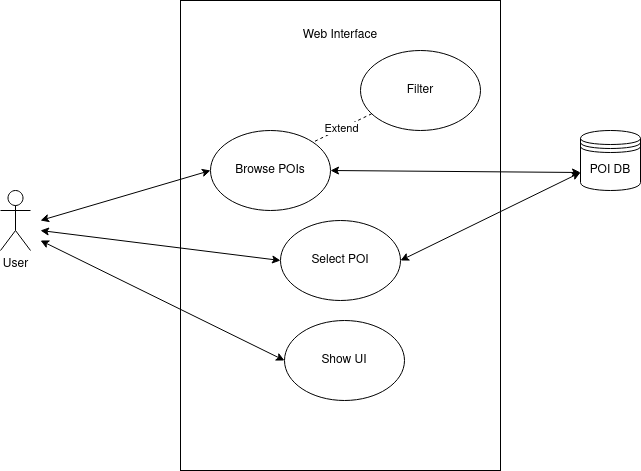

The diagram above was exported from draw.io. Its source (the exported page's mxGraphModel, read from the mxfile embedded in the PNG):
<mxGraphModel dx="820" dy="1623" grid="1" gridSize="10" guides="1" tooltips="1" connect="1" arrows="1" fold="1" page="1" pageScale="1" pageWidth="827" pageHeight="1169" math="0" shadow="0">
  <root>
    <mxCell id="0" />
    <mxCell id="1" parent="0" />
    <mxCell id="lHm6YzJax8EiIVZdgxPP-1" value="" style="rounded=0;whiteSpace=wrap;html=1;" vertex="1" parent="1">
      <mxGeometry x="250" y="-10" width="320" height="470" as="geometry" />
    </mxCell>
    <mxCell id="lHm6YzJax8EiIVZdgxPP-2" value="Web Interface" style="text;html=1;strokeColor=none;fillColor=none;align=center;verticalAlign=middle;whiteSpace=wrap;rounded=0;" vertex="1" parent="1">
      <mxGeometry x="355" y="10" width="110" height="30" as="geometry" />
    </mxCell>
    <mxCell id="lHm6YzJax8EiIVZdgxPP-3" value="POI DB" style="shape=datastore;whiteSpace=wrap;html=1;" vertex="1" parent="1">
      <mxGeometry x="650" y="120" width="60" height="60" as="geometry" />
    </mxCell>
    <mxCell id="lHm6YzJax8EiIVZdgxPP-4" value="User" style="shape=umlActor;verticalLabelPosition=bottom;verticalAlign=top;html=1;outlineConnect=0;" vertex="1" parent="1">
      <mxGeometry x="70" y="180" width="30" height="60" as="geometry" />
    </mxCell>
    <mxCell id="lHm6YzJax8EiIVZdgxPP-5" value="Browse POIs" style="ellipse;whiteSpace=wrap;html=1;" vertex="1" parent="1">
      <mxGeometry x="280" y="120" width="120" height="80" as="geometry" />
    </mxCell>
    <mxCell id="lHm6YzJax8EiIVZdgxPP-7" value="Filter" style="ellipse;whiteSpace=wrap;html=1;" vertex="1" parent="1">
      <mxGeometry x="430" y="40" width="120" height="80" as="geometry" />
    </mxCell>
    <mxCell id="lHm6YzJax8EiIVZdgxPP-8" value="" style="endArrow=classic;startArrow=classic;html=1;rounded=0;entryX=0;entryY=0.5;entryDx=0;entryDy=0;" edge="1" parent="1" target="lHm6YzJax8EiIVZdgxPP-5">
      <mxGeometry width="50" height="50" relative="1" as="geometry">
        <mxPoint x="110" y="210" as="sourcePoint" />
        <mxPoint x="440" y="220" as="targetPoint" />
      </mxGeometry>
    </mxCell>
    <mxCell id="lHm6YzJax8EiIVZdgxPP-10" value="Extend" style="endArrow=none;dashed=1;html=1;rounded=0;entryX=1;entryY=0;entryDx=0;entryDy=0;" edge="1" parent="1" source="lHm6YzJax8EiIVZdgxPP-7" target="lHm6YzJax8EiIVZdgxPP-5">
      <mxGeometry width="50" height="50" relative="1" as="geometry">
        <mxPoint x="390" y="270" as="sourcePoint" />
        <mxPoint x="440" y="220" as="targetPoint" />
      </mxGeometry>
    </mxCell>
    <mxCell id="lHm6YzJax8EiIVZdgxPP-11" value="" style="endArrow=classic;startArrow=classic;html=1;rounded=0;exitX=1;exitY=0.5;exitDx=0;exitDy=0;entryX=0;entryY=0.7;entryDx=0;entryDy=0;" edge="1" parent="1" source="lHm6YzJax8EiIVZdgxPP-5" target="lHm6YzJax8EiIVZdgxPP-3">
      <mxGeometry width="50" height="50" relative="1" as="geometry">
        <mxPoint x="390" y="270" as="sourcePoint" />
        <mxPoint x="440" y="220" as="targetPoint" />
      </mxGeometry>
    </mxCell>
    <mxCell id="lHm6YzJax8EiIVZdgxPP-12" value="Select POI" style="ellipse;whiteSpace=wrap;html=1;" vertex="1" parent="1">
      <mxGeometry x="350" y="210" width="120" height="80" as="geometry" />
    </mxCell>
    <mxCell id="lHm6YzJax8EiIVZdgxPP-13" value="" style="endArrow=classic;startArrow=classic;html=1;rounded=0;exitX=0;exitY=0.5;exitDx=0;exitDy=0;" edge="1" parent="1" source="lHm6YzJax8EiIVZdgxPP-12">
      <mxGeometry width="50" height="50" relative="1" as="geometry">
        <mxPoint x="390" y="200" as="sourcePoint" />
        <mxPoint x="110" y="220" as="targetPoint" />
      </mxGeometry>
    </mxCell>
    <mxCell id="lHm6YzJax8EiIVZdgxPP-14" value="" style="endArrow=classic;startArrow=classic;html=1;rounded=0;exitX=1;exitY=0.5;exitDx=0;exitDy=0;entryX=0;entryY=0.7;entryDx=0;entryDy=0;" edge="1" parent="1" source="lHm6YzJax8EiIVZdgxPP-12" target="lHm6YzJax8EiIVZdgxPP-3">
      <mxGeometry width="50" height="50" relative="1" as="geometry">
        <mxPoint x="390" y="200" as="sourcePoint" />
        <mxPoint x="440" y="150" as="targetPoint" />
      </mxGeometry>
    </mxCell>
    <mxCell id="lHm6YzJax8EiIVZdgxPP-15" value="Show UI" style="ellipse;whiteSpace=wrap;html=1;" vertex="1" parent="1">
      <mxGeometry x="354" y="310" width="120" height="80" as="geometry" />
    </mxCell>
    <mxCell id="lHm6YzJax8EiIVZdgxPP-16" value="" style="endArrow=classic;startArrow=classic;html=1;rounded=0;exitX=0;exitY=0.5;exitDx=0;exitDy=0;" edge="1" parent="1" source="lHm6YzJax8EiIVZdgxPP-15">
      <mxGeometry width="50" height="50" relative="1" as="geometry">
        <mxPoint x="390" y="320" as="sourcePoint" />
        <mxPoint x="110" y="230" as="targetPoint" />
      </mxGeometry>
    </mxCell>
  </root>
</mxGraphModel>